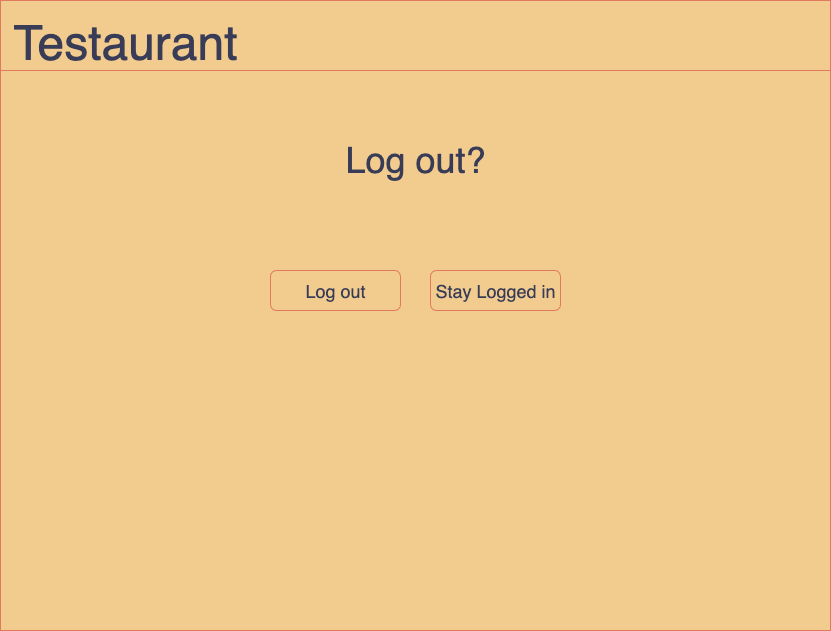

The diagram above was exported from draw.io. Its source (the exported page's mxGraphModel, read from the mxfile embedded in the PNG):
<mxGraphModel dx="899" dy="627" grid="1" gridSize="10" guides="1" tooltips="1" connect="1" arrows="1" fold="1" page="1" pageScale="1" pageWidth="850" pageHeight="1100" background="#F4F1DE" math="0" shadow="0" extFonts="Permanent Marker^https://fonts.googleapis.com/css?family=Permanent+Marker">
  <root>
    <mxCell id="EnWUPEZ9YLlNl5oLN67z-0" />
    <mxCell id="EnWUPEZ9YLlNl5oLN67z-1" parent="EnWUPEZ9YLlNl5oLN67z-0" />
    <mxCell id="EnWUPEZ9YLlNl5oLN67z-2" value="" style="rounded=0;whiteSpace=wrap;html=1;fillColor=#F2CC8F;strokeColor=#E07A5F;fontColor=#393C56;" parent="EnWUPEZ9YLlNl5oLN67z-1" vertex="1">
      <mxGeometry x="10" y="20" width="830" height="630" as="geometry" />
    </mxCell>
    <mxCell id="EnWUPEZ9YLlNl5oLN67z-3" value="" style="rounded=0;whiteSpace=wrap;html=1;fillColor=#F2CC8F;strokeColor=#E07A5F;fontColor=#393C56;" parent="EnWUPEZ9YLlNl5oLN67z-1" vertex="1">
      <mxGeometry x="10" y="20" width="830" height="70" as="geometry" />
    </mxCell>
    <mxCell id="EnWUPEZ9YLlNl5oLN67z-5" value="&lt;font style=&quot;&quot;&gt;&lt;font style=&quot;font-size: 36px;&quot;&gt;Log out?&lt;/font&gt;&lt;br&gt;&lt;/font&gt;" style="text;html=1;resizable=0;autosize=1;align=center;verticalAlign=middle;points=[];fillColor=none;strokeColor=none;rounded=0;fontSize=24;fontColor=#393C56;" parent="EnWUPEZ9YLlNl5oLN67z-1" vertex="1">
      <mxGeometry x="345" y="150" width="160" height="60" as="geometry" />
    </mxCell>
    <mxCell id="qr3TpxM1XwYrk9kUYItX-0" value="" style="rounded=1;whiteSpace=wrap;html=1;fontSize=24;fillColor=#F2CC8F;strokeColor=#E07A5F;fontColor=#393C56;" parent="EnWUPEZ9YLlNl5oLN67z-1" vertex="1">
      <mxGeometry x="440" y="290" width="130" height="40" as="geometry" />
    </mxCell>
    <mxCell id="qr3TpxM1XwYrk9kUYItX-1" value="&lt;font style=&quot;font-size: 18px;&quot;&gt;Stay Logged in&lt;/font&gt;" style="text;html=1;resizable=0;autosize=1;align=center;verticalAlign=middle;points=[];fillColor=none;strokeColor=none;rounded=0;fontSize=24;fontColor=#393C56;" parent="EnWUPEZ9YLlNl5oLN67z-1" vertex="1">
      <mxGeometry x="435" y="290" width="140" height="40" as="geometry" />
    </mxCell>
    <mxCell id="qr3TpxM1XwYrk9kUYItX-2" value="" style="rounded=1;whiteSpace=wrap;html=1;fontSize=24;fillColor=#F2CC8F;strokeColor=#E07A5F;fontColor=#393C56;" parent="EnWUPEZ9YLlNl5oLN67z-1" vertex="1">
      <mxGeometry x="280" y="290" width="130" height="40" as="geometry" />
    </mxCell>
    <mxCell id="EnWUPEZ9YLlNl5oLN67z-23" value="&lt;span style=&quot;font-size: 18px;&quot;&gt;Log out&lt;/span&gt;" style="text;html=1;resizable=0;autosize=1;align=center;verticalAlign=middle;points=[];fillColor=none;strokeColor=none;rounded=0;fontSize=24;fontColor=#393C56;" parent="EnWUPEZ9YLlNl5oLN67z-1" vertex="1">
      <mxGeometry x="305" y="290" width="80" height="40" as="geometry" />
    </mxCell>
    <mxCell id="jXky_mVISHQ51A6HdwzU-0" value="&lt;font style=&quot;font-size: 48px;&quot;&gt;Testaurant&lt;/font&gt;" style="text;html=1;resizable=0;autosize=1;align=center;verticalAlign=middle;points=[];fillColor=none;strokeColor=none;rounded=0;fontColor=#393C56;" parent="EnWUPEZ9YLlNl5oLN67z-1" vertex="1">
      <mxGeometry x="10" y="27.5" width="250" height="70" as="geometry" />
    </mxCell>
  </root>
</mxGraphModel>